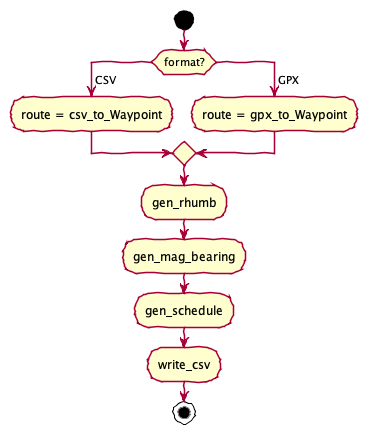

The diagram above was rendered by PlantUML. Its source (embedded in the PNG):
@startuml
skinparamlocked shadowing false
skinparamlocked handwritten true
start
switch (format?)
case ( CSV )
    :route = csv_to_Waypoint;
case ( GPX )
    :route = gpx_to_Waypoint;
endswitch
:gen_rhumb;
:gen_mag_bearing;
:gen_schedule;
:write_csv;
stop
@enduml